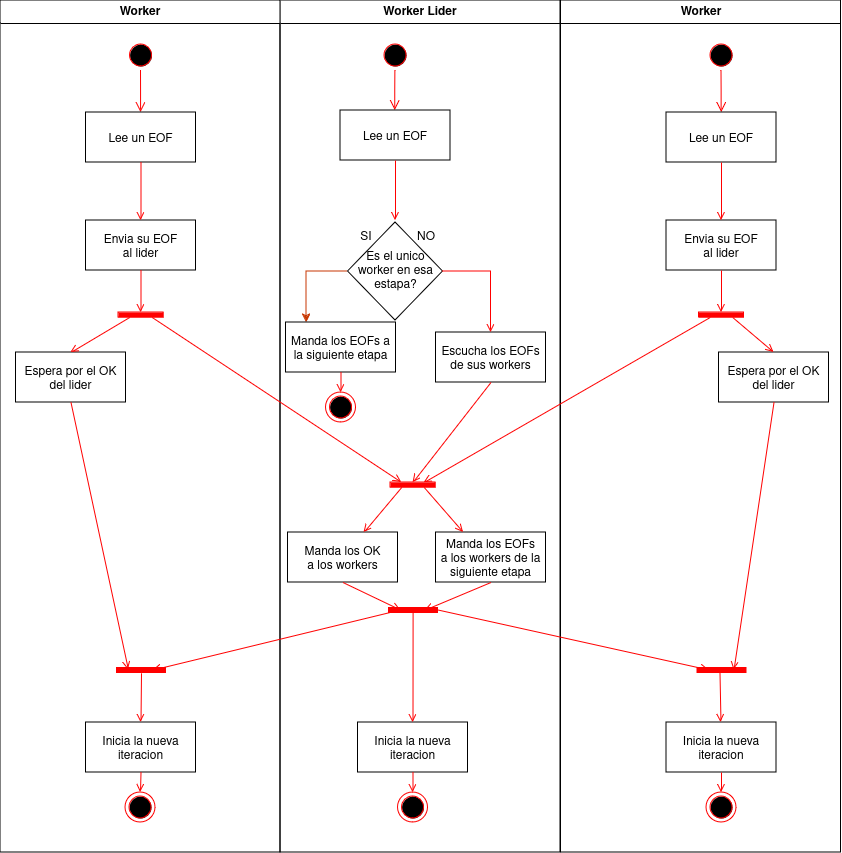

The diagram above was exported from draw.io. Its source (the exported page's mxGraphModel, read from the mxfile embedded in the PNG):
<mxGraphModel dx="888" dy="463" grid="1" gridSize="10" guides="1" tooltips="1" connect="1" arrows="1" fold="1" page="1" pageScale="1" pageWidth="1169" pageHeight="826" background="none" math="0" shadow="0">
  <root>
    <mxCell id="0" />
    <mxCell id="1" parent="0" />
    <mxCell id="2" value="Worker Lider" style="swimlane;whiteSpace=wrap" parent="1" vertex="1">
      <mxGeometry x="444" y="128" width="280" height="852" as="geometry" />
    </mxCell>
    <mxCell id="5" value="" style="ellipse;shape=startState;fillColor=#000000;strokeColor=#ff0000;" parent="2" vertex="1">
      <mxGeometry x="100" y="40" width="30" height="30" as="geometry" />
    </mxCell>
    <mxCell id="6" value="" style="edgeStyle=elbowEdgeStyle;elbow=horizontal;verticalAlign=bottom;endArrow=open;endSize=8;strokeColor=#FF0000;endFill=1;rounded=0" parent="2" source="5" target="7" edge="1">
      <mxGeometry x="100" y="40" as="geometry">
        <mxPoint x="115" y="110" as="targetPoint" />
      </mxGeometry>
    </mxCell>
    <mxCell id="7" value="Lee un EOF" style="" parent="2" vertex="1">
      <mxGeometry x="60" y="110" width="110" height="50" as="geometry" />
    </mxCell>
    <mxCell id="9" value="" style="endArrow=open;strokeColor=#FF0000;endFill=1;rounded=0" parent="2" source="7" edge="1">
      <mxGeometry relative="1" as="geometry">
        <mxPoint x="115" y="220" as="targetPoint" />
      </mxGeometry>
    </mxCell>
    <mxCell id="Enm896pXNSXsOJDk4hNm-45" style="edgeStyle=orthogonalEdgeStyle;rounded=0;orthogonalLoop=1;jettySize=auto;html=1;fillColor=#fa6800;strokeColor=#C73500;" parent="2" source="Enm896pXNSXsOJDk4hNm-41" target="Enm896pXNSXsOJDk4hNm-44" edge="1">
      <mxGeometry relative="1" as="geometry">
        <Array as="points">
          <mxPoint x="26" y="271" />
          <mxPoint x="26" y="361" />
          <mxPoint x="61" y="361" />
        </Array>
      </mxGeometry>
    </mxCell>
    <mxCell id="Enm896pXNSXsOJDk4hNm-41" value="Es el unico worker en esa estapa?" style="rhombus;whiteSpace=wrap;html=1;" parent="2" vertex="1">
      <mxGeometry x="67.5" y="222" width="95" height="98" as="geometry" />
    </mxCell>
    <mxCell id="Enm896pXNSXsOJDk4hNm-43" value="SI" style="text;html=1;align=center;verticalAlign=middle;whiteSpace=wrap;rounded=0;" parent="2" vertex="1">
      <mxGeometry x="55.5" y="222" width="60" height="30" as="geometry" />
    </mxCell>
    <mxCell id="Enm896pXNSXsOJDk4hNm-44" value="Manda los EOFs a &#10;la siguiente etapa" style="" parent="2" vertex="1">
      <mxGeometry x="5.5" y="322" width="110" height="50" as="geometry" />
    </mxCell>
    <mxCell id="Enm896pXNSXsOJDk4hNm-46" value="NO" style="text;html=1;align=center;verticalAlign=middle;whiteSpace=wrap;rounded=0;" parent="2" vertex="1">
      <mxGeometry x="115.5" y="222" width="60" height="30" as="geometry" />
    </mxCell>
    <mxCell id="Enm896pXNSXsOJDk4hNm-47" value="Escucha los EOFs&#10;de sus workers" style="" parent="2" vertex="1">
      <mxGeometry x="155.5" y="332" width="110" height="50" as="geometry" />
    </mxCell>
    <mxCell id="Enm896pXNSXsOJDk4hNm-48" value="" style="endArrow=open;strokeColor=#FF0000;endFill=1;rounded=0;exitX=1;exitY=0.5;exitDx=0;exitDy=0;entryX=0.5;entryY=0;entryDx=0;entryDy=0;" parent="2" source="Enm896pXNSXsOJDk4hNm-41" target="Enm896pXNSXsOJDk4hNm-47" edge="1">
      <mxGeometry relative="1" as="geometry">
        <mxPoint x="415" y="280" as="sourcePoint" />
        <mxPoint x="381" y="335" as="targetPoint" />
        <Array as="points">
          <mxPoint x="210.5" y="271" />
        </Array>
      </mxGeometry>
    </mxCell>
    <mxCell id="Enm896pXNSXsOJDk4hNm-49" value="" style="whiteSpace=wrap;strokeColor=#FF0000;fillColor=#FF0000;rotation=90;" parent="2" vertex="1">
      <mxGeometry x="130" y="462" width="5" height="45" as="geometry" />
    </mxCell>
    <mxCell id="Enm896pXNSXsOJDk4hNm-50" value="" style="endArrow=open;strokeColor=#FF0000;endFill=1;rounded=0;exitX=0.5;exitY=1;exitDx=0;exitDy=0;entryX=0;entryY=0.5;entryDx=0;entryDy=0;" parent="2" source="Enm896pXNSXsOJDk4hNm-47" target="Enm896pXNSXsOJDk4hNm-49" edge="1">
      <mxGeometry relative="1" as="geometry">
        <mxPoint x="415" y="280" as="sourcePoint" />
        <mxPoint x="381" y="335" as="targetPoint" />
      </mxGeometry>
    </mxCell>
    <mxCell id="38" value="" style="ellipse;shape=endState;fillColor=#000000;strokeColor=#ff0000" parent="2" vertex="1">
      <mxGeometry x="45.5" y="392" width="30" height="30" as="geometry" />
    </mxCell>
    <mxCell id="Enm896pXNSXsOJDk4hNm-56" value="" style="endArrow=open;strokeColor=#FF0000;endFill=1;rounded=0;exitX=0.5;exitY=1;exitDx=0;exitDy=0;entryX=0.5;entryY=0;entryDx=0;entryDy=0;" parent="2" source="Enm896pXNSXsOJDk4hNm-44" target="38" edge="1">
      <mxGeometry relative="1" as="geometry">
        <mxPoint x="193" y="392" as="sourcePoint" />
        <mxPoint x="209" y="502" as="targetPoint" />
      </mxGeometry>
    </mxCell>
    <mxCell id="Enm896pXNSXsOJDk4hNm-71" value="Manda los OK&#10;a los workers" style="" parent="2" vertex="1">
      <mxGeometry x="7.5" y="532" width="110" height="50" as="geometry" />
    </mxCell>
    <mxCell id="Enm896pXNSXsOJDk4hNm-73" value="" style="endArrow=open;strokeColor=#FF0000;endFill=1;rounded=0;exitX=1;exitY=0.75;exitDx=0;exitDy=0;" parent="2" source="Enm896pXNSXsOJDk4hNm-49" target="Enm896pXNSXsOJDk4hNm-71" edge="1">
      <mxGeometry relative="1" as="geometry">
        <mxPoint x="-118" y="327" as="sourcePoint" />
        <mxPoint x="131" y="492" as="targetPoint" />
      </mxGeometry>
    </mxCell>
    <mxCell id="Enm896pXNSXsOJDk4hNm-74" value="" style="shape=line;strokeWidth=6;strokeColor=#ff0000;rotation=-180;" parent="2" vertex="1">
      <mxGeometry x="107.5" y="602" width="50" height="15" as="geometry" />
    </mxCell>
    <mxCell id="Enm896pXNSXsOJDk4hNm-75" value="" style="endArrow=open;strokeColor=#FF0000;endFill=1;rounded=0;exitX=0.5;exitY=1;exitDx=0;exitDy=0;entryX=0.75;entryY=0.5;entryDx=0;entryDy=0;entryPerimeter=0;" parent="2" source="Enm896pXNSXsOJDk4hNm-71" target="Enm896pXNSXsOJDk4hNm-74" edge="1">
      <mxGeometry relative="1" as="geometry">
        <mxPoint x="143" y="497" as="sourcePoint" />
        <mxPoint x="143" y="542" as="targetPoint" />
      </mxGeometry>
    </mxCell>
    <mxCell id="Enm896pXNSXsOJDk4hNm-79" value="Inicia la nueva&#10; iteracion" style="" parent="2" vertex="1">
      <mxGeometry x="77.5" y="722" width="110" height="50" as="geometry" />
    </mxCell>
    <mxCell id="Enm896pXNSXsOJDk4hNm-83" value="" style="endArrow=open;strokeColor=#FF0000;endFill=1;rounded=0;entryX=0.5;entryY=0;entryDx=0;entryDy=0;exitX=0.498;exitY=0.37;exitDx=0;exitDy=0;exitPerimeter=0;" parent="2" source="Enm896pXNSXsOJDk4hNm-74" target="Enm896pXNSXsOJDk4hNm-79" edge="1">
      <mxGeometry relative="1" as="geometry">
        <mxPoint x="140" y="630" as="sourcePoint" />
        <mxPoint x="-107" y="690" as="targetPoint" />
      </mxGeometry>
    </mxCell>
    <mxCell id="Enm896pXNSXsOJDk4hNm-87" value="" style="ellipse;shape=endState;fillColor=#000000;strokeColor=#ff0000" parent="2" vertex="1">
      <mxGeometry x="117.5" y="792" width="30" height="30" as="geometry" />
    </mxCell>
    <mxCell id="Enm896pXNSXsOJDk4hNm-90" value="" style="endArrow=open;strokeColor=#FF0000;endFill=1;rounded=0;exitX=0.5;exitY=1;exitDx=0;exitDy=0;entryX=0.5;entryY=0;entryDx=0;entryDy=0;" parent="2" source="Enm896pXNSXsOJDk4hNm-79" target="Enm896pXNSXsOJDk4hNm-87" edge="1">
      <mxGeometry relative="1" as="geometry">
        <mxPoint x="-119" y="693" as="sourcePoint" />
        <mxPoint x="-119" y="742" as="targetPoint" />
      </mxGeometry>
    </mxCell>
    <mxCell id="vMvPKPlZ_78WHj8ku85G-38" value="Manda los EOFs&#10;a los workers de la&#10;siguiente etapa" style="" vertex="1" parent="2">
      <mxGeometry x="155.5" y="532" width="110" height="50" as="geometry" />
    </mxCell>
    <mxCell id="vMvPKPlZ_78WHj8ku85G-64" value="" style="endArrow=open;strokeColor=#FF0000;endFill=1;rounded=0;exitX=1;exitY=0.25;exitDx=0;exitDy=0;entryX=0.25;entryY=0;entryDx=0;entryDy=0;" edge="1" parent="2" source="Enm896pXNSXsOJDk4hNm-49" target="vMvPKPlZ_78WHj8ku85G-38">
      <mxGeometry relative="1" as="geometry">
        <mxPoint x="131" y="497" as="sourcePoint" />
        <mxPoint x="93" y="542" as="targetPoint" />
      </mxGeometry>
    </mxCell>
    <mxCell id="vMvPKPlZ_78WHj8ku85G-65" value="" style="endArrow=open;strokeColor=#FF0000;endFill=1;rounded=0;exitX=0.5;exitY=1;exitDx=0;exitDy=0;entryX=0.25;entryY=0.5;entryDx=0;entryDy=0;entryPerimeter=0;" edge="1" parent="2" source="vMvPKPlZ_78WHj8ku85G-38" target="Enm896pXNSXsOJDk4hNm-74">
      <mxGeometry relative="1" as="geometry">
        <mxPoint x="141" y="507" as="sourcePoint" />
        <mxPoint x="103" y="552" as="targetPoint" />
      </mxGeometry>
    </mxCell>
    <mxCell id="3" value="Worker " style="swimlane;whiteSpace=wrap" parent="1" vertex="1">
      <mxGeometry x="164" y="128" width="280" height="852" as="geometry" />
    </mxCell>
    <mxCell id="13" value="" style="ellipse;shape=startState;fillColor=#000000;strokeColor=#ff0000;" parent="3" vertex="1">
      <mxGeometry x="125.5" y="40" width="30" height="30" as="geometry" />
    </mxCell>
    <mxCell id="14" value="" style="edgeStyle=elbowEdgeStyle;elbow=horizontal;verticalAlign=bottom;endArrow=open;endSize=8;strokeColor=#FF0000;endFill=1;rounded=0" parent="3" source="13" target="15" edge="1">
      <mxGeometry x="40" y="20" as="geometry">
        <mxPoint x="55" y="90" as="targetPoint" />
      </mxGeometry>
    </mxCell>
    <mxCell id="15" value="Lee un EOF" style="" parent="3" vertex="1">
      <mxGeometry x="85.5" y="112" width="110" height="50" as="geometry" />
    </mxCell>
    <mxCell id="16" value="Envia su EOF &#10;al lider" style="" parent="3" vertex="1">
      <mxGeometry x="85.5" y="220" width="110" height="50" as="geometry" />
    </mxCell>
    <mxCell id="17" value="" style="endArrow=open;strokeColor=#FF0000;endFill=1;rounded=0" parent="3" source="15" target="16" edge="1">
      <mxGeometry relative="1" as="geometry" />
    </mxCell>
    <mxCell id="Enm896pXNSXsOJDk4hNm-52" value="Espera por el OK&#10;del lider" style="" parent="3" vertex="1">
      <mxGeometry x="15.5" y="352" width="110" height="50" as="geometry" />
    </mxCell>
    <mxCell id="Enm896pXNSXsOJDk4hNm-53" value="" style="whiteSpace=wrap;strokeColor=#FF0000;fillColor=#FF0000;rotation=90;" parent="3" vertex="1">
      <mxGeometry x="138" y="292" width="5" height="45" as="geometry" />
    </mxCell>
    <mxCell id="Enm896pXNSXsOJDk4hNm-54" value="" style="endArrow=open;strokeColor=#FF0000;endFill=1;rounded=0;exitX=1;exitY=0.75;exitDx=0;exitDy=0;entryX=0.5;entryY=0;entryDx=0;entryDy=0;" parent="3" source="Enm896pXNSXsOJDk4hNm-53" target="Enm896pXNSXsOJDk4hNm-52" edge="1">
      <mxGeometry relative="1" as="geometry">
        <mxPoint x="136.5" y="327" as="sourcePoint" />
        <mxPoint x="-59.5" y="452" as="targetPoint" />
      </mxGeometry>
    </mxCell>
    <mxCell id="Enm896pXNSXsOJDk4hNm-55" value="" style="endArrow=open;strokeColor=#FF0000;endFill=1;rounded=0;exitX=0.5;exitY=1;exitDx=0;exitDy=0;entryX=0;entryY=0.5;entryDx=0;entryDy=0;" parent="3" source="16" target="Enm896pXNSXsOJDk4hNm-53" edge="1">
      <mxGeometry relative="1" as="geometry">
        <mxPoint x="151" y="172" as="sourcePoint" />
        <mxPoint x="151" y="230" as="targetPoint" />
      </mxGeometry>
    </mxCell>
    <mxCell id="Enm896pXNSXsOJDk4hNm-69" value="" style="shape=line;strokeWidth=6;strokeColor=#ff0000;rotation=-180;" parent="3" vertex="1">
      <mxGeometry x="115.5" y="662" width="50" height="15" as="geometry" />
    </mxCell>
    <mxCell id="Enm896pXNSXsOJDk4hNm-70" value="" style="endArrow=open;strokeColor=#FF0000;endFill=1;rounded=0;exitX=0.5;exitY=1;exitDx=0;exitDy=0;entryX=0.75;entryY=0.5;entryDx=0;entryDy=0;entryPerimeter=0;" parent="3" source="Enm896pXNSXsOJDk4hNm-52" target="Enm896pXNSXsOJDk4hNm-69" edge="1">
      <mxGeometry relative="1" as="geometry">
        <mxPoint x="139" y="327" as="sourcePoint" />
        <mxPoint x="81" y="362" as="targetPoint" />
      </mxGeometry>
    </mxCell>
    <mxCell id="Enm896pXNSXsOJDk4hNm-81" value="Inicia la nueva&#10; iteracion" style="" parent="3" vertex="1">
      <mxGeometry x="85.5" y="722" width="110" height="50" as="geometry" />
    </mxCell>
    <mxCell id="Enm896pXNSXsOJDk4hNm-82" value="" style="endArrow=open;strokeColor=#FF0000;endFill=1;rounded=0;exitX=0.49;exitY=0.28;exitDx=0;exitDy=0;entryX=0.5;entryY=0;entryDx=0;entryDy=0;exitPerimeter=0;" parent="3" source="Enm896pXNSXsOJDk4hNm-69" target="Enm896pXNSXsOJDk4hNm-81" edge="1">
      <mxGeometry relative="1" as="geometry">
        <mxPoint x="410" y="620" as="sourcePoint" />
        <mxPoint x="163" y="680" as="targetPoint" />
      </mxGeometry>
    </mxCell>
    <mxCell id="Enm896pXNSXsOJDk4hNm-86" value="" style="ellipse;shape=endState;fillColor=#000000;strokeColor=#ff0000" parent="3" vertex="1">
      <mxGeometry x="125" y="792" width="30" height="30" as="geometry" />
    </mxCell>
    <mxCell id="Enm896pXNSXsOJDk4hNm-89" value="" style="endArrow=open;strokeColor=#FF0000;endFill=1;rounded=0;exitX=0.5;exitY=1;exitDx=0;exitDy=0;entryX=0.5;entryY=0;entryDx=0;entryDy=0;" parent="3" source="Enm896pXNSXsOJDk4hNm-81" target="Enm896pXNSXsOJDk4hNm-86" edge="1">
      <mxGeometry relative="1" as="geometry">
        <mxPoint x="151" y="683" as="sourcePoint" />
        <mxPoint x="151" y="732" as="targetPoint" />
      </mxGeometry>
    </mxCell>
    <mxCell id="4" value="Worker" style="swimlane;whiteSpace=wrap" parent="1" vertex="1">
      <mxGeometry x="724.5" y="128" width="280" height="852" as="geometry" />
    </mxCell>
    <mxCell id="Enm896pXNSXsOJDk4hNm-59" value="" style="ellipse;shape=startState;fillColor=#000000;strokeColor=#ff0000;" parent="4" vertex="1">
      <mxGeometry x="145.5" y="40" width="30" height="30" as="geometry" />
    </mxCell>
    <mxCell id="Enm896pXNSXsOJDk4hNm-60" value="" style="edgeStyle=elbowEdgeStyle;elbow=horizontal;verticalAlign=bottom;endArrow=open;endSize=8;strokeColor=#FF0000;endFill=1;rounded=0" parent="4" source="Enm896pXNSXsOJDk4hNm-59" target="Enm896pXNSXsOJDk4hNm-61" edge="1">
      <mxGeometry x="-684.5" y="-108" as="geometry">
        <mxPoint x="75" y="90" as="targetPoint" />
      </mxGeometry>
    </mxCell>
    <mxCell id="Enm896pXNSXsOJDk4hNm-61" value="Lee un EOF" style="" parent="4" vertex="1">
      <mxGeometry x="105.5" y="112" width="110" height="50" as="geometry" />
    </mxCell>
    <mxCell id="Enm896pXNSXsOJDk4hNm-62" value="Envia su EOF &#10;al lider" style="" parent="4" vertex="1">
      <mxGeometry x="105.5" y="220" width="110" height="50" as="geometry" />
    </mxCell>
    <mxCell id="Enm896pXNSXsOJDk4hNm-63" value="" style="endArrow=open;strokeColor=#FF0000;endFill=1;rounded=0" parent="4" source="Enm896pXNSXsOJDk4hNm-61" target="Enm896pXNSXsOJDk4hNm-62" edge="1">
      <mxGeometry relative="1" as="geometry" />
    </mxCell>
    <mxCell id="Enm896pXNSXsOJDk4hNm-64" value="Espera por el OK&#10;del lider" style="" parent="4" vertex="1">
      <mxGeometry x="158" y="352" width="110" height="50" as="geometry" />
    </mxCell>
    <mxCell id="Enm896pXNSXsOJDk4hNm-65" value="" style="whiteSpace=wrap;strokeColor=#FF0000;fillColor=#FF0000;rotation=90;" parent="4" vertex="1">
      <mxGeometry x="158" y="292" width="5" height="45" as="geometry" />
    </mxCell>
    <mxCell id="Enm896pXNSXsOJDk4hNm-66" value="" style="endArrow=open;strokeColor=#FF0000;endFill=1;rounded=0;exitX=1;exitY=0.25;exitDx=0;exitDy=0;entryX=0.5;entryY=0;entryDx=0;entryDy=0;" parent="4" source="Enm896pXNSXsOJDk4hNm-65" target="Enm896pXNSXsOJDk4hNm-64" edge="1">
      <mxGeometry relative="1" as="geometry">
        <mxPoint x="156.5" y="327" as="sourcePoint" />
        <mxPoint x="-39.5" y="452" as="targetPoint" />
      </mxGeometry>
    </mxCell>
    <mxCell id="Enm896pXNSXsOJDk4hNm-67" value="" style="endArrow=open;strokeColor=#FF0000;endFill=1;rounded=0;exitX=0.5;exitY=1;exitDx=0;exitDy=0;entryX=0;entryY=0.5;entryDx=0;entryDy=0;" parent="4" source="Enm896pXNSXsOJDk4hNm-62" target="Enm896pXNSXsOJDk4hNm-65" edge="1">
      <mxGeometry relative="1" as="geometry">
        <mxPoint x="171" y="172" as="sourcePoint" />
        <mxPoint x="171" y="230" as="targetPoint" />
      </mxGeometry>
    </mxCell>
    <mxCell id="25" value="" style="shape=line;strokeWidth=6;strokeColor=#ff0000;rotation=-180;" parent="4" vertex="1">
      <mxGeometry x="135.5" y="662" width="50" height="15" as="geometry" />
    </mxCell>
    <mxCell id="Enm896pXNSXsOJDk4hNm-78" value="" style="endArrow=open;strokeColor=#FF0000;endFill=1;rounded=0;exitX=0.5;exitY=1;exitDx=0;exitDy=0;entryX=0.25;entryY=0.5;entryDx=0;entryDy=0;entryPerimeter=0;" parent="4" source="Enm896pXNSXsOJDk4hNm-64" target="25" edge="1">
      <mxGeometry relative="1" as="geometry">
        <mxPoint x="182" y="327" as="sourcePoint" />
        <mxPoint x="223" y="362" as="targetPoint" />
      </mxGeometry>
    </mxCell>
    <mxCell id="Enm896pXNSXsOJDk4hNm-80" value="Inicia la nueva&#10; iteracion" style="" parent="4" vertex="1">
      <mxGeometry x="105.5" y="722" width="110" height="50" as="geometry" />
    </mxCell>
    <mxCell id="Enm896pXNSXsOJDk4hNm-85" value="" style="endArrow=open;strokeColor=#FF0000;endFill=1;rounded=0;exitX=0.531;exitY=0.444;exitDx=0;exitDy=0;exitPerimeter=0;" parent="4" source="25" target="Enm896pXNSXsOJDk4hNm-80" edge="1">
      <mxGeometry relative="1" as="geometry">
        <mxPoint x="-137.5" y="621" as="sourcePoint" />
        <mxPoint x="-137.5" y="732" as="targetPoint" />
      </mxGeometry>
    </mxCell>
    <mxCell id="Enm896pXNSXsOJDk4hNm-88" value="" style="ellipse;shape=endState;fillColor=#000000;strokeColor=#ff0000" parent="4" vertex="1">
      <mxGeometry x="145.5" y="792" width="30" height="30" as="geometry" />
    </mxCell>
    <mxCell id="Enm896pXNSXsOJDk4hNm-91" value="" style="endArrow=open;strokeColor=#FF0000;endFill=1;rounded=0;exitX=0.5;exitY=1;exitDx=0;exitDy=0;entryX=0.5;entryY=0;entryDx=0;entryDy=0;" parent="4" source="Enm896pXNSXsOJDk4hNm-80" target="Enm896pXNSXsOJDk4hNm-88" edge="1">
      <mxGeometry relative="1" as="geometry">
        <mxPoint x="-389.5" y="703" as="sourcePoint" />
        <mxPoint x="-389.5" y="752" as="targetPoint" />
      </mxGeometry>
    </mxCell>
    <mxCell id="Enm896pXNSXsOJDk4hNm-58" value="" style="endArrow=open;strokeColor=#FF0000;endFill=1;rounded=0;exitX=1;exitY=0.25;exitDx=0;exitDy=0;entryX=0;entryY=0.75;entryDx=0;entryDy=0;" parent="1" source="Enm896pXNSXsOJDk4hNm-53" target="Enm896pXNSXsOJDk4hNm-49" edge="1">
      <mxGeometry relative="1" as="geometry">
        <mxPoint x="665" y="520" as="sourcePoint" />
        <mxPoint x="567" y="620" as="targetPoint" />
      </mxGeometry>
    </mxCell>
    <mxCell id="Enm896pXNSXsOJDk4hNm-68" value="" style="endArrow=open;strokeColor=#FF0000;endFill=1;rounded=0;exitX=1;exitY=0.75;exitDx=0;exitDy=0;entryX=0;entryY=0.25;entryDx=0;entryDy=0;" parent="1" source="Enm896pXNSXsOJDk4hNm-65" target="Enm896pXNSXsOJDk4hNm-49" edge="1">
      <mxGeometry relative="1" as="geometry">
        <mxPoint x="906.5" y="455" as="sourcePoint" />
        <mxPoint x="947.5" y="490" as="targetPoint" />
      </mxGeometry>
    </mxCell>
    <mxCell id="Enm896pXNSXsOJDk4hNm-76" value="" style="endArrow=open;strokeColor=#FF0000;endFill=1;rounded=0;exitX=0.75;exitY=0.5;exitDx=0;exitDy=0;entryX=0.25;entryY=0.5;entryDx=0;entryDy=0;entryPerimeter=0;exitPerimeter=0;" parent="1" source="Enm896pXNSXsOJDk4hNm-74" target="Enm896pXNSXsOJDk4hNm-69" edge="1">
      <mxGeometry relative="1" as="geometry">
        <mxPoint x="245" y="540" as="sourcePoint" />
        <mxPoint x="301" y="798" as="targetPoint" />
      </mxGeometry>
    </mxCell>
    <mxCell id="Enm896pXNSXsOJDk4hNm-77" value="" style="endArrow=open;strokeColor=#FF0000;endFill=1;rounded=0;exitX=0;exitY=0.5;exitDx=0;exitDy=0;entryX=0.75;entryY=0.5;entryDx=0;entryDy=0;entryPerimeter=0;exitPerimeter=0;" parent="1" source="Enm896pXNSXsOJDk4hNm-74" target="25" edge="1">
      <mxGeometry relative="1" as="geometry">
        <mxPoint x="574" y="748" as="sourcePoint" />
        <mxPoint x="327" y="808" as="targetPoint" />
      </mxGeometry>
    </mxCell>
  </root>
</mxGraphModel>